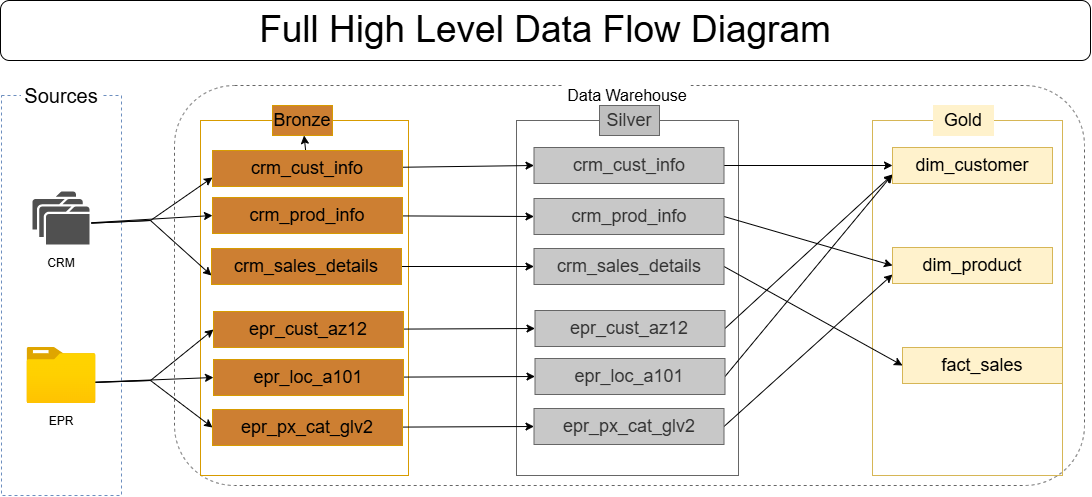

The diagram above was exported from draw.io. Its source (the exported page's mxGraphModel, read from the mxfile embedded in the PNG):
<mxGraphModel dx="1138" dy="563" grid="1" gridSize="10" guides="1" tooltips="1" connect="1" arrows="1" fold="1" page="1" pageScale="1" pageWidth="827" pageHeight="1169" math="0" shadow="0">
  <root>
    <mxCell id="0" />
    <mxCell id="1" parent="0" />
    <mxCell id="T_Lt7h96nDQHh27NBG-H-1" parent="1" style="rounded=1;whiteSpace=wrap;html=1;roundedPerimeter=1;fillColor=none;dashed=1;fontColor=#333333;strokeColor=#666666;" value="" vertex="1">
      <mxGeometry height="400" width="910" x="214" y="185" as="geometry" />
    </mxCell>
    <mxCell id="T_Lt7h96nDQHh27NBG-H-2" parent="1" style="rounded=0;whiteSpace=wrap;html=1;strokeColor=#6c8ebf;fillColor=none;strokeWidth=1;dashed=1;" value="" vertex="1">
      <mxGeometry height="400" width="120" x="41" y="195" as="geometry" />
    </mxCell>
    <mxCell id="T_Lt7h96nDQHh27NBG-H-3" parent="1" style="rounded=1;whiteSpace=wrap;html=1;roundedPerimeter=1;strokeColor=none;" value="&lt;font style=&quot;font-size: 20px;&quot;&gt;Sources&lt;/font&gt;" vertex="1">
      <mxGeometry height="30" width="80" x="61" y="180" as="geometry" />
    </mxCell>
    <mxCell id="T_Lt7h96nDQHh27NBG-H-4" parent="1" style="rounded=0;whiteSpace=wrap;html=1;fillColor=none;strokeColor=#d79b00;" value="" vertex="1">
      <mxGeometry height="355" width="208" x="240" y="220" as="geometry" />
    </mxCell>
    <mxCell id="T_Lt7h96nDQHh27NBG-H-5" parent="1" style="rounded=0;whiteSpace=wrap;html=1;fillColor=none;fontColor=#333333;strokeColor=#666666;" value="" vertex="1">
      <mxGeometry height="355" width="222" x="556" y="220" as="geometry" />
    </mxCell>
    <mxCell id="T_Lt7h96nDQHh27NBG-H-6" parent="1" style="rounded=0;whiteSpace=wrap;html=1;fillColor=none;strokeColor=#d6b656;" value="" vertex="1">
      <mxGeometry height="355" width="190" x="912" y="220" as="geometry" />
    </mxCell>
    <mxCell id="T_Lt7h96nDQHh27NBG-H-8" parent="1" style="text;html=1;whiteSpace=wrap;strokeColor=#666666;fillColor=#BFBFBF;align=center;verticalAlign=middle;rounded=0;fontColor=#333333;fillStyle=solid;gradientColor=none;" value="&lt;font style=&quot;font-size: 18px;&quot;&gt;Silver&lt;/font&gt;" vertex="1">
      <mxGeometry height="30" width="60" x="639" y="205" as="geometry" />
    </mxCell>
    <mxCell id="T_Lt7h96nDQHh27NBG-H-9" parent="1" style="text;html=1;whiteSpace=wrap;strokeColor=light-dark(#fff2cc, #6d5100);fillColor=#fff2cc;align=center;verticalAlign=middle;rounded=0;" value="&lt;font style=&quot;font-size: 18px;&quot;&gt;Gold&lt;/font&gt;" vertex="1">
      <mxGeometry height="30" width="60" x="973" y="205" as="geometry" />
    </mxCell>
    <mxCell id="T_Lt7h96nDQHh27NBG-H-66" edge="1" parent="1" style="edgeStyle=none;rounded=0;orthogonalLoop=1;jettySize=auto;html=1;entryX=0;entryY=0.75;entryDx=0;entryDy=0;" target="T_Lt7h96nDQHh27NBG-H-38">
      <mxGeometry relative="1" as="geometry">
        <Array as="points">
          <mxPoint x="190" y="320" />
        </Array>
        <mxPoint x="130.9697470000001" y="322.653045" as="sourcePoint" />
      </mxGeometry>
    </mxCell>
    <mxCell id="T_Lt7h96nDQHh27NBG-H-67" edge="1" parent="1" style="edgeStyle=none;rounded=0;orthogonalLoop=1;jettySize=auto;html=1;entryX=0;entryY=0.5;entryDx=0;entryDy=0;" target="T_Lt7h96nDQHh27NBG-H-40">
      <mxGeometry relative="1" as="geometry">
        <Array as="points" />
        <mxPoint x="130.94685400000003" y="322.2150879999999" as="sourcePoint" />
      </mxGeometry>
    </mxCell>
    <mxCell id="T_Lt7h96nDQHh27NBG-H-68" edge="1" parent="1" style="edgeStyle=none;rounded=0;orthogonalLoop=1;jettySize=auto;html=1;entryX=0;entryY=0.75;entryDx=0;entryDy=0;" target="T_Lt7h96nDQHh27NBG-H-39">
      <mxGeometry relative="1" as="geometry">
        <Array as="points">
          <mxPoint x="190" y="320" />
        </Array>
        <mxPoint x="130.9697470000001" y="322.653045" as="sourcePoint" />
      </mxGeometry>
    </mxCell>
    <mxCell id="T_Lt7h96nDQHh27NBG-H-73" edge="1" parent="1" style="edgeStyle=none;rounded=0;orthogonalLoop=1;jettySize=auto;html=1;entryX=0;entryY=0.5;entryDx=0;entryDy=0;" target="T_Lt7h96nDQHh27NBG-H-46">
      <mxGeometry relative="1" as="geometry">
        <mxPoint x="130.97665499999994" y="481.81671099999994" as="sourcePoint" />
      </mxGeometry>
    </mxCell>
    <mxCell id="T_Lt7h96nDQHh27NBG-H-74" edge="1" parent="1" style="edgeStyle=none;rounded=0;orthogonalLoop=1;jettySize=auto;html=1;entryX=0;entryY=0.5;entryDx=0;entryDy=0;" target="T_Lt7h96nDQHh27NBG-H-45">
      <mxGeometry relative="1" as="geometry">
        <Array as="points">
          <mxPoint x="190" y="480" />
        </Array>
        <mxPoint x="130.9829709999999" y="481.98933799999986" as="sourcePoint" />
      </mxGeometry>
    </mxCell>
    <mxCell id="T_Lt7h96nDQHh27NBG-H-75" edge="1" parent="1" style="edgeStyle=none;rounded=0;orthogonalLoop=1;jettySize=auto;html=1;entryX=0;entryY=0.5;entryDx=0;entryDy=0;" target="T_Lt7h96nDQHh27NBG-H-44">
      <mxGeometry relative="1" as="geometry">
        <Array as="points">
          <mxPoint x="190" y="480" />
        </Array>
        <mxPoint x="130.9829709999999" y="481.98933799999986" as="sourcePoint" />
      </mxGeometry>
    </mxCell>
    <mxCell id="T_Lt7h96nDQHh27NBG-H-12" parent="1" style="text;html=1;whiteSpace=wrap;strokeColor=none;fillColor=none;align=center;verticalAlign=middle;rounded=0;" value="CRM" vertex="1">
      <mxGeometry height="30" width="60" x="71" y="348" as="geometry" />
    </mxCell>
    <mxCell id="T_Lt7h96nDQHh27NBG-H-13" parent="1" style="text;html=1;whiteSpace=wrap;strokeColor=none;fillColor=none;align=center;verticalAlign=middle;rounded=0;" value="EPR" vertex="1">
      <mxGeometry height="30" width="60" x="71" y="506" as="geometry" />
    </mxCell>
    <mxCell id="T_Lt7h96nDQHh27NBG-H-14" parent="1" style="rounded=1;whiteSpace=wrap;html=1;roundedPerimeter=1;strokeColor=none;" value="&lt;font style=&quot;font-size: 16px;&quot;&gt;Data Warehouse&lt;/font&gt;" vertex="1">
      <mxGeometry height="20" width="130" x="602" y="185" as="geometry" />
    </mxCell>
    <mxCell id="T_Lt7h96nDQHh27NBG-H-36" parent="1" style="rounded=1;whiteSpace=wrap;html=1;roundedPerimeter=1;" value="&lt;font style=&quot;font-size: 37px;&quot;&gt;Full High Level Data Flow Diagram&lt;/font&gt;" vertex="1">
      <mxGeometry height="60" width="1090" x="40" y="100" as="geometry" />
    </mxCell>
    <mxCell id="T_Lt7h96nDQHh27NBG-H-7" parent="1" style="text;html=1;whiteSpace=wrap;strokeColor=#d79b00;fillColor=light-dark(#CD7F32,#36210A);align=center;verticalAlign=middle;rounded=0;" value="&lt;font style=&quot;font-size: 18px;&quot;&gt;Bronze&lt;/font&gt;" vertex="1">
      <mxGeometry height="30" width="60" x="312" y="205" as="geometry" />
    </mxCell>
    <mxCell id="T_Lt7h96nDQHh27NBG-H-55" edge="1" parent="1" source="T_Lt7h96nDQHh27NBG-H-38" style="edgeStyle=none;rounded=0;orthogonalLoop=1;jettySize=auto;html=1;" target="T_Lt7h96nDQHh27NBG-H-7" value="">
      <mxGeometry relative="1" as="geometry" />
    </mxCell>
    <mxCell id="T_Lt7h96nDQHh27NBG-H-60" edge="1" parent="1" source="T_Lt7h96nDQHh27NBG-H-38" style="edgeStyle=none;rounded=0;orthogonalLoop=1;jettySize=auto;html=1;entryX=0;entryY=0.5;entryDx=0;entryDy=0;" target="T_Lt7h96nDQHh27NBG-H-41" value="">
      <mxGeometry relative="1" as="geometry" />
    </mxCell>
    <mxCell id="T_Lt7h96nDQHh27NBG-H-38" parent="1" style="rounded=0;whiteSpace=wrap;html=1;fillColor=light-dark(#CD7F32,#36210A);strokeColor=#d79b00;" value="&lt;font style=&quot;font-size: 18px;&quot;&gt;crm_cust_info&lt;/font&gt;" vertex="1">
      <mxGeometry height="36" width="190" x="252" y="250" as="geometry" />
    </mxCell>
    <mxCell id="T_Lt7h96nDQHh27NBG-H-62" edge="1" parent="1" source="T_Lt7h96nDQHh27NBG-H-39" style="edgeStyle=none;rounded=0;orthogonalLoop=1;jettySize=auto;html=1;entryX=0;entryY=0.5;entryDx=0;entryDy=0;" target="T_Lt7h96nDQHh27NBG-H-42" value="">
      <mxGeometry relative="1" as="geometry" />
    </mxCell>
    <mxCell id="T_Lt7h96nDQHh27NBG-H-39" parent="1" style="rounded=0;whiteSpace=wrap;html=1;fillColor=light-dark(#CD7F32,#36210A);strokeColor=#d79b00;" value="&lt;font style=&quot;font-size: 18px;&quot;&gt;crm_sales_details&lt;/font&gt;" vertex="1">
      <mxGeometry height="36" width="190" x="251" y="348" as="geometry" />
    </mxCell>
    <mxCell id="T_Lt7h96nDQHh27NBG-H-61" edge="1" parent="1" source="T_Lt7h96nDQHh27NBG-H-40" style="edgeStyle=none;rounded=0;orthogonalLoop=1;jettySize=auto;html=1;entryX=0;entryY=0.5;entryDx=0;entryDy=0;" target="T_Lt7h96nDQHh27NBG-H-43" value="">
      <mxGeometry relative="1" as="geometry" />
    </mxCell>
    <mxCell id="T_Lt7h96nDQHh27NBG-H-40" parent="1" style="rounded=0;whiteSpace=wrap;html=1;fillColor=light-dark(#CD7F32,#36210A);strokeColor=#d79b00;" value="&lt;font style=&quot;font-size: 18px;&quot;&gt;crm_prod_info&lt;/font&gt;" vertex="1">
      <mxGeometry height="36" width="190" x="252" y="297" as="geometry" />
    </mxCell>
    <mxCell id="ME9ZncKg0TGcVAm_0YIs-6" edge="1" parent="1" source="T_Lt7h96nDQHh27NBG-H-41" style="edgeStyle=orthogonalEdgeStyle;rounded=0;orthogonalLoop=1;jettySize=auto;html=1;entryX=0;entryY=0.5;entryDx=0;entryDy=0;defaultLabelBackgroundColor=page;" target="ME9ZncKg0TGcVAm_0YIs-1">
      <mxGeometry relative="1" as="geometry" />
    </mxCell>
    <mxCell id="T_Lt7h96nDQHh27NBG-H-41" parent="1" style="rounded=0;whiteSpace=wrap;html=1;fillColor=#C8C8C8;fontColor=#333333;strokeColor=#666666;" value="&lt;font style=&quot;font-size: 18px;&quot;&gt;crm_cust_info&lt;/font&gt;" vertex="1">
      <mxGeometry height="36" width="190" x="573.5" y="247" as="geometry" />
    </mxCell>
    <mxCell id="ME9ZncKg0TGcVAm_0YIs-12" edge="1" parent="1" source="T_Lt7h96nDQHh27NBG-H-42" style="rounded=0;orthogonalLoop=1;jettySize=auto;html=1;entryX=0;entryY=0.5;entryDx=0;entryDy=0;defaultLabelBackgroundColor=page;exitX=1;exitY=0.5;exitDx=0;exitDy=0;" target="ME9ZncKg0TGcVAm_0YIs-2">
      <mxGeometry relative="1" as="geometry" />
    </mxCell>
    <mxCell id="T_Lt7h96nDQHh27NBG-H-42" parent="1" style="rounded=0;whiteSpace=wrap;html=1;fillColor=#C8C8C8;fontColor=#333333;strokeColor=#666666;" value="&lt;span style=&quot;font-size: 18px;&quot;&gt;crm_sales_details&lt;/span&gt;" vertex="1">
      <mxGeometry height="36" width="190" x="573.5" y="348" as="geometry" />
    </mxCell>
    <mxCell id="ME9ZncKg0TGcVAm_0YIs-7" edge="1" parent="1" source="T_Lt7h96nDQHh27NBG-H-43" style="rounded=0;orthogonalLoop=1;jettySize=auto;html=1;entryX=0;entryY=0.5;entryDx=0;entryDy=0;defaultLabelBackgroundColor=page;exitX=1;exitY=0.5;exitDx=0;exitDy=0;" target="ME9ZncKg0TGcVAm_0YIs-3">
      <mxGeometry relative="1" as="geometry" />
    </mxCell>
    <mxCell id="T_Lt7h96nDQHh27NBG-H-43" parent="1" style="rounded=0;whiteSpace=wrap;html=1;fillColor=#C8C8C8;fontColor=#333333;strokeColor=#666666;" value="&lt;span style=&quot;font-size: 18px;&quot;&gt;crm_prod_info&lt;/span&gt;" vertex="1">
      <mxGeometry height="36" width="190" x="573.5" y="298" as="geometry" />
    </mxCell>
    <mxCell id="T_Lt7h96nDQHh27NBG-H-63" edge="1" parent="1" source="T_Lt7h96nDQHh27NBG-H-44" style="edgeStyle=none;rounded=0;orthogonalLoop=1;jettySize=auto;html=1;entryX=0;entryY=0.5;entryDx=0;entryDy=0;" target="T_Lt7h96nDQHh27NBG-H-48" value="">
      <mxGeometry relative="1" as="geometry" />
    </mxCell>
    <mxCell id="T_Lt7h96nDQHh27NBG-H-44" parent="1" style="rounded=0;whiteSpace=wrap;html=1;fillColor=light-dark(#CD7F32,#36210A);strokeColor=#d79b00;" value="&lt;span style=&quot;font-size: 18px;&quot;&gt;epr_cust_az12&lt;/span&gt;" vertex="1">
      <mxGeometry height="36" width="190" x="253" y="411" as="geometry" />
    </mxCell>
    <mxCell id="T_Lt7h96nDQHh27NBG-H-65" edge="1" parent="1" source="T_Lt7h96nDQHh27NBG-H-45" style="edgeStyle=none;rounded=0;orthogonalLoop=1;jettySize=auto;html=1;entryX=0;entryY=0.5;entryDx=0;entryDy=0;" target="T_Lt7h96nDQHh27NBG-H-49">
      <mxGeometry relative="1" as="geometry" />
    </mxCell>
    <mxCell id="T_Lt7h96nDQHh27NBG-H-45" parent="1" style="rounded=0;whiteSpace=wrap;html=1;fillColor=light-dark(#CD7F32,#36210A);strokeColor=#d79b00;" value="&lt;font style=&quot;font-size: 18px;&quot;&gt;epr_px_cat_glv2&lt;/font&gt;" vertex="1">
      <mxGeometry height="36" width="190" x="252" y="509" as="geometry" />
    </mxCell>
    <mxCell id="T_Lt7h96nDQHh27NBG-H-64" edge="1" parent="1" source="T_Lt7h96nDQHh27NBG-H-46" style="edgeStyle=none;rounded=0;orthogonalLoop=1;jettySize=auto;html=1;entryX=0;entryY=0.5;entryDx=0;entryDy=0;" target="T_Lt7h96nDQHh27NBG-H-50" value="">
      <mxGeometry relative="1" as="geometry" />
    </mxCell>
    <mxCell id="T_Lt7h96nDQHh27NBG-H-46" parent="1" style="rounded=0;whiteSpace=wrap;html=1;fillColor=light-dark(#CD7F32,#36210A);strokeColor=#d79b00;" value="&lt;font style=&quot;font-size: 18px;&quot;&gt;epr_loc_a101&lt;/font&gt;" vertex="1">
      <mxGeometry height="36" width="190" x="253" y="459" as="geometry" />
    </mxCell>
    <mxCell id="ME9ZncKg0TGcVAm_0YIs-10" edge="1" parent="1" source="T_Lt7h96nDQHh27NBG-H-48" style="rounded=0;orthogonalLoop=1;jettySize=auto;html=1;entryX=0;entryY=0.75;entryDx=0;entryDy=0;defaultLabelBackgroundColor=page;exitX=1;exitY=0.5;exitDx=0;exitDy=0;" target="ME9ZncKg0TGcVAm_0YIs-1">
      <mxGeometry relative="1" as="geometry" />
    </mxCell>
    <mxCell id="T_Lt7h96nDQHh27NBG-H-48" parent="1" style="rounded=0;whiteSpace=wrap;html=1;fillColor=#C8C8C8;fontColor=#333333;strokeColor=#666666;" value="&lt;span style=&quot;font-size: 18px;&quot;&gt;epr_cust_az12&lt;/span&gt;" vertex="1">
      <mxGeometry height="36" width="190" x="574.5" y="410" as="geometry" />
    </mxCell>
    <mxCell id="ME9ZncKg0TGcVAm_0YIs-9" edge="1" parent="1" source="T_Lt7h96nDQHh27NBG-H-49" style="rounded=0;orthogonalLoop=1;jettySize=auto;html=1;entryX=0;entryY=0.75;entryDx=0;entryDy=0;defaultLabelBackgroundColor=page;exitX=1;exitY=0.5;exitDx=0;exitDy=0;" target="ME9ZncKg0TGcVAm_0YIs-3">
      <mxGeometry relative="1" as="geometry" />
    </mxCell>
    <mxCell id="T_Lt7h96nDQHh27NBG-H-49" parent="1" style="rounded=0;whiteSpace=wrap;html=1;fillColor=#C8C8C8;fontColor=#333333;strokeColor=#666666;" value="&lt;font style=&quot;font-size: 18px;&quot;&gt;epr_px_cat_glv2&lt;/font&gt;" vertex="1">
      <mxGeometry height="36" width="190" x="573.5" y="508" as="geometry" />
    </mxCell>
    <mxCell id="ME9ZncKg0TGcVAm_0YIs-11" edge="1" parent="1" source="T_Lt7h96nDQHh27NBG-H-50" style="rounded=0;orthogonalLoop=1;jettySize=auto;html=1;entryX=0;entryY=0.75;entryDx=0;entryDy=0;defaultLabelBackgroundColor=page;exitX=1;exitY=0.5;exitDx=0;exitDy=0;" target="ME9ZncKg0TGcVAm_0YIs-1">
      <mxGeometry relative="1" as="geometry" />
    </mxCell>
    <mxCell id="T_Lt7h96nDQHh27NBG-H-50" parent="1" style="rounded=0;whiteSpace=wrap;html=1;fillColor=#C8C8C8;fontColor=#333333;strokeColor=#666666;" value="&lt;font style=&quot;font-size: 18px;&quot;&gt;epr_loc_a101&lt;/font&gt;" vertex="1">
      <mxGeometry height="36" width="190" x="574.5" y="458" as="geometry" />
    </mxCell>
    <mxCell id="T_Lt7h96nDQHh27NBG-H-76" parent="1" style="sketch=0;pointerEvents=1;shadow=0;dashed=0;html=1;strokeColor=none;fillColor=#505050;labelPosition=center;verticalLabelPosition=bottom;verticalAlign=top;outlineConnect=0;align=center;shape=mxgraph.office.concepts.folders;" value="" vertex="1">
      <mxGeometry height="53" width="57" x="72.5" y="291.5" as="geometry" />
    </mxCell>
    <mxCell id="T_Lt7h96nDQHh27NBG-H-77" parent="1" style="image;aspect=fixed;html=1;align=center;fontSize=12;image=img/lib/azure2/general/Folder_Blank.svg;points=[[0.5,0.083,0],[0.5,1,0],[0.003,0.5,0],[0.998,0.554,0],[0.99,0.114,0],[0.987,0.996,0],[0.013,0.996,0],[0.013,0.004,0]];" value="" vertex="1">
      <mxGeometry height="56.00000000000001" width="69" x="66.5" y="447" as="geometry" />
    </mxCell>
    <mxCell id="ME9ZncKg0TGcVAm_0YIs-1" parent="1" style="rounded=0;whiteSpace=wrap;html=1;fillColor=#fff2cc;strokeColor=#d6b656;" value="&lt;span style=&quot;font-size: 18px;&quot;&gt;dim_customer&lt;/span&gt;" vertex="1">
      <mxGeometry height="36" width="160" x="932" y="247" as="geometry" />
    </mxCell>
    <mxCell id="ME9ZncKg0TGcVAm_0YIs-2" parent="1" style="rounded=0;whiteSpace=wrap;html=1;fillColor=#fff2cc;strokeColor=#d6b656;" value="&lt;span style=&quot;font-size: 18px;&quot;&gt;fact_sales&lt;/span&gt;" vertex="1">
      <mxGeometry height="36" width="160" x="942" y="447" as="geometry" />
    </mxCell>
    <mxCell id="ME9ZncKg0TGcVAm_0YIs-3" parent="1" style="rounded=0;whiteSpace=wrap;html=1;fillColor=#fff2cc;strokeColor=#d6b656;" value="&lt;span style=&quot;font-size: 18px;&quot;&gt;dim_product&lt;/span&gt;" vertex="1">
      <mxGeometry height="36" width="160" x="932" y="347" as="geometry" />
    </mxCell>
  </root>
</mxGraphModel>